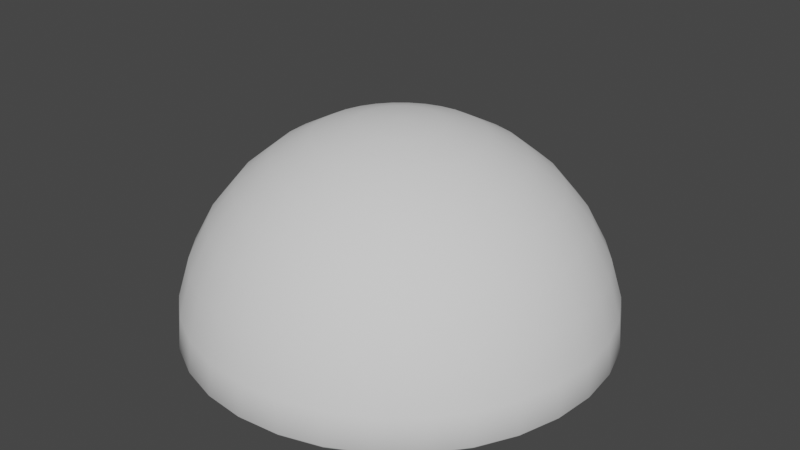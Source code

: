 # Source: InvertedCube.blend  (saved by Blender 3.3.6; exported with 4.5.12 LTS)
import bpy
from mathutils import Matrix  # noqa: F401  (used for matrix-valued properties, if any)

bpy.ops.wm.read_factory_settings(use_empty=True)
scene = bpy.context.scene
scene.name = 'Scene'

# ---- collections
col_collection = bpy.data.collections.new('Collection'); scene.collection.children.link(col_collection)

# ---- world
world_world = bpy.data.worlds.new('World'); scene.world = world_world
world_world.use_nodes = True; world_world.node_tree.nodes.clear()
_N = world_world.node_tree.nodes; _L = world_world.node_tree.links
n0 = _N.new('ShaderNodeOutputWorld'); n0.name = 'World Output'; n0.location = (300, 300)
n1 = _N.new('ShaderNodeBackground'); n1.name = 'Background'; n1.location = (10, 300)
n1.inputs[0].default_value = (0.05088, 0.05088, 0.05088, 1.0)
_L.new(n1.outputs[0], n0.inputs[0])
n0.is_active_output = True
world_world.color = (0.05088, 0.05088, 0.05088)
world_world.use_sun_shadow = False
world_world.sun_shadow_jitter_overblur = 0.0

# ---- meshes
me_circle = bpy.data.meshes.new('Circle')
me_circle.from_pydata([(-0.3722, 0.8985, 0.01846), (-0.6877, 0.6877, 0.01846), (-0.8086, 0.5403, 0.01846), (-0.9538, 0.1897, 0.01846), (-0.9725, 1.536e-09, 0.01846), (-0.9538, -0.1897, 0.01846), (-0.8086, -0.5403, 0.01846), (-0.6877, -0.6877, 0.01846), (-0.5403, -0.8086, 0.01846), (0.1897, -0.9538, 0.01846), (0.8985, -0.3722, 0.01846), (0.9538, -0.1897, 0.01846), (0.8985, 0.3722, 0.01846), (0.1897, 0.9538, 0.01846), (0.0, 0.5556, 0.8315), (0.0, 0.8315, 0.5556), (0.0, 0.9808, 0.1951), (9.342e-10, 0.9725, 0.01846), (0.03806, 0.1913, 0.9808), (0.07466, 0.3753, 0.9239), (0.1084, 0.5449, 0.8315), (0.1379, 0.6935, 0.7071), (0.1622, 0.8155, 0.5556), (0.1802, 0.9061, 0.3827), (0.1913, 0.9619, 0.1951), (0.07466, 0.1802, 0.9808), (0.1464, 0.3536, 0.9239), (0.2126, 0.5133, 0.8315), (0.2706, 0.6533, 0.7071), (0.3182, 0.7682, 0.5556), (0.3536, 0.8536, 0.3827), (0.3753, 0.9061, 0.1951), (0.3722, 0.8985, 0.01846), (0.1084, 0.1622, 0.9808), (0.2126, 0.3182, 0.9239), (0.3087, 0.4619, 0.8315), (0.3928, 0.5879, 0.7071), (0.4619, 0.6913, 0.5556), (0.5133, 0.7682, 0.3827), (0.5449, 0.8155, 0.1951), (0.5403, 0.8086, 0.01846), (0.1379, 0.1379, 0.9808), (0.2706, 0.2706, 0.9239), (0.3928, 0.3928, 0.8315), (0.5, 0.5, 0.7071), (0.5879, 0.5879, 0.5556), (0.6533, 0.6533, 0.3827), (0.6935, 0.6935, 0.1951), (0.6877, 0.6877, 0.01846), (0.1622, 0.1084, 0.9808), (0.3182, 0.2126, 0.9239), (0.4619, 0.3087, 0.8315), (0.5879, 0.3928, 0.7071), (0.6913, 0.4619, 0.5556), (0.7682, 0.5133, 0.3827), (0.8155, 0.5449, 0.1951), (0.8086, 0.5403, 0.01846), (0.0, 0.0, 1.0), (0.1802, 0.07466, 0.9808), (0.3536, 0.1464, 0.9239), (0.5133, 0.2126, 0.8315), (0.6533, 0.2706, 0.7071), (0.7682, 0.3182, 0.5556), (0.8536, 0.3536, 0.3827), (0.9061, 0.3753, 0.1951), (0.1913, 0.03806, 0.9808), (0.3753, 0.07466, 0.9239), (0.5449, 0.1084, 0.8315), (0.6935, 0.1379, 0.7071), (0.8155, 0.1622, 0.5556), (0.9061, 0.1802, 0.3827), (0.9619, 0.1913, 0.1951), (0.9538, 0.1897, 0.01846), (0.1951, -1.118e-08, 0.9808), (0.3827, -2.235e-08, 0.9239), (0.5556, -5.215e-08, 0.8315), (0.7071, 1.49e-08, 0.7071), (0.8315, -8.941e-08, 0.5556), (0.9239, 4.47e-08, 0.3827), (0.9808, -8.941e-08, 0.1951), (0.9725, -1.579e-07, 0.01846), (0.1913, -0.03806, 0.9808), (0.3753, -0.07466, 0.9239), (0.5449, -0.1084, 0.8315), (0.6935, -0.1379, 0.7071), (0.8155, -0.1622, 0.5556), (0.9061, -0.1802, 0.3827), (0.9619, -0.1913, 0.1951), (0.1802, -0.07466, 0.9808), (0.3536, -0.1464, 0.9239), (0.5133, -0.2126, 0.8315), (0.6533, -0.2706, 0.7071), (0.7682, -0.3182, 0.5556), (0.8536, -0.3536, 0.3827), (0.9061, -0.3753, 0.1951), (0.1622, -0.1084, 0.9808), (0.3182, -0.2126, 0.9239), (0.4619, -0.3087, 0.8315), (0.5879, -0.3928, 0.7071), (0.6913, -0.4619, 0.5556), (0.7682, -0.5133, 0.3827), (0.8155, -0.5449, 0.1951), (0.8086, -0.5403, 0.01846), (0.1379, -0.1379, 0.9808), (0.2706, -0.2706, 0.9239), (0.3928, -0.3928, 0.8315), (0.5, -0.5, 0.7071), (0.5879, -0.5879, 0.5556), (0.6533, -0.6533, 0.3827), (0.6935, -0.6935, 0.1951), (0.6877, -0.6877, 0.01846), (0.1084, -0.1622, 0.9808), (0.2126, -0.3182, 0.9239), (0.3087, -0.4619, 0.8315), (0.3928, -0.5879, 0.7071), (0.4619, -0.6913, 0.5556), (0.5133, -0.7682, 0.3827), (0.5449, -0.8155, 0.1951), (0.5403, -0.8086, 0.01846), (0.07466, -0.1802, 0.9808), (0.1464, -0.3536, 0.9239), (0.2126, -0.5133, 0.8315), (0.2706, -0.6533, 0.7071), (0.3182, -0.7682, 0.5556), (0.3536, -0.8536, 0.3827), (0.3753, -0.9061, 0.1951), (0.3722, -0.8985, 0.01846), (0.03806, -0.1913, 0.9808), (0.07466, -0.3753, 0.9239), (0.1084, -0.5449, 0.8315), (0.1379, -0.6935, 0.7071), (0.1622, -0.8155, 0.5556), (0.1802, -0.9061, 0.3827), (0.1913, -0.9619, 0.1951), (-7.451e-09, -0.1951, 0.9808), (-5.215e-08, -0.3827, 0.9239), (-9.686e-08, -0.5556, 0.8315), (-1.49e-08, -0.7071, 0.7071), (-1.043e-07, -0.8315, 0.5556), (2.98e-08, -0.9239, 0.3827), (-1.341e-07, -0.9808, 0.1951), (-3.179e-07, -0.9725, 0.01846), (-0.03806, -0.1913, 0.9808), (-0.07466, -0.3753, 0.9239), (-0.1084, -0.5449, 0.8315), (-0.1379, -0.6935, 0.7071), (-0.1622, -0.8155, 0.5556), (-0.1802, -0.9061, 0.3827), (-0.1913, -0.9619, 0.1951), (-0.1897, -0.9538, 0.01846), (-0.07466, -0.1802, 0.9808), (-0.1464, -0.3536, 0.9239), (-0.2126, -0.5133, 0.8315), (-0.2706, -0.6533, 0.7071), (-0.3182, -0.7682, 0.5556), (-0.3536, -0.8536, 0.3827), (-0.3753, -0.9061, 0.1951), (-0.3722, -0.8985, 0.01846), (-0.1084, -0.1622, 0.9808), (-0.2126, -0.3182, 0.9239), (-0.3087, -0.4619, 0.8315), (-0.3928, -0.5879, 0.7071), (-0.4619, -0.6913, 0.5556), (-0.5133, -0.7682, 0.3827), (-0.5449, -0.8155, 0.1951), (-0.1379, -0.1379, 0.9808), (-0.2706, -0.2706, 0.9239), (-0.3928, -0.3928, 0.8315), (-0.5, -0.5, 0.7071), (-0.5879, -0.5879, 0.5556), (-0.6533, -0.6533, 0.3827), (-0.6935, -0.6935, 0.1951), (-0.1622, -0.1084, 0.9808), (-0.3182, -0.2126, 0.9239), (-0.4619, -0.3087, 0.8315), (-0.5879, -0.3928, 0.7071), (-0.6913, -0.4619, 0.5556), (-0.7682, -0.5133, 0.3827), (-0.8155, -0.5449, 0.1951), (-0.1802, -0.07466, 0.9808), (-0.3536, -0.1464, 0.9239), (-0.5133, -0.2126, 0.8315), (-0.6533, -0.2706, 0.7071), (-0.7682, -0.3182, 0.5556), (-0.8536, -0.3536, 0.3827), (-0.9061, -0.3753, 0.1951), (-0.8985, -0.3722, 0.01846), (-0.1913, -0.03806, 0.9808), (-0.3753, -0.07466, 0.9239), (-0.5449, -0.1084, 0.8315), (-0.6935, -0.1379, 0.7071), (-0.8155, -0.1622, 0.5556), (-0.9061, -0.1802, 0.3827), (-0.9619, -0.1913, 0.1951), (-0.1951, 1.863e-08, 0.9808), (-0.3827, 5.215e-08, 0.9239), (-0.5556, 1.49e-07, 0.8315), (-0.7071, 2.98e-08, 0.7071), (-0.8315, 1.639e-07, 0.5556), (-0.9239, 1.49e-08, 0.3827), (-0.9808, 2.682e-07, 0.1951), (-0.1913, 0.03806, 0.9808), (-0.3753, 0.07466, 0.9239), (-0.5449, 0.1084, 0.8315), (-0.6935, 0.1379, 0.7071), (-0.8155, 0.1622, 0.5556), (-0.9061, 0.1802, 0.3827), (-0.9619, 0.1913, 0.1951), (-0.1802, 0.07466, 0.9808), (-0.3536, 0.1464, 0.9239), (-0.5133, 0.2126, 0.8315), (-0.6533, 0.2706, 0.7071), (-0.7682, 0.3182, 0.5556), (-0.8536, 0.3536, 0.3827), (-0.9061, 0.3753, 0.1951), (-0.8985, 0.3722, 0.01846), (-0.1622, 0.1084, 0.9808), (-0.3182, 0.2126, 0.9239), (-0.4619, 0.3087, 0.8315), (-0.5879, 0.3928, 0.7071), (-0.6913, 0.4619, 0.5556), (-0.7682, 0.5133, 0.3827), (-0.8155, 0.5449, 0.1951), (-0.1379, 0.1379, 0.9808), (-0.2706, 0.2706, 0.9239), (-0.3928, 0.3928, 0.8315), (-0.5, 0.5, 0.7071), (-0.5879, 0.5879, 0.5556), (-0.6533, 0.6533, 0.3827), (-0.6935, 0.6935, 0.1951), (-0.1084, 0.1622, 0.9808), (-0.2126, 0.3182, 0.9239), (-0.3087, 0.4619, 0.8315), (-0.3928, 0.5879, 0.7071), (-0.4619, 0.6913, 0.5556), (-0.5133, 0.7682, 0.3827), (-0.5449, 0.8155, 0.1951), (-0.5403, 0.8086, 0.01846), (-0.07466, 0.1802, 0.9808), (-0.1464, 0.3536, 0.9239), (-0.2126, 0.5133, 0.8315), (-0.2706, 0.6533, 0.7071), (-0.3182, 0.7682, 0.5556), (-0.3536, 0.8536, 0.3827), (-0.3753, 0.9061, 0.1951), (-0.03806, 0.1913, 0.9808), (-0.07466, 0.3753, 0.9239), (-0.1084, 0.5449, 0.8315), (-0.1379, 0.6935, 0.7071), (-0.1622, 0.8155, 0.5556), (-0.1802, 0.9061, 0.3827), (-0.1913, 0.9619, 0.1951), (-0.1897, 0.9538, 0.01846), (1.49e-08, 0.1951, 0.9808), (6.706e-08, 0.3827, 0.9239), (8.941e-08, 0.7071, 0.7071), (5.96e-08, 0.9239, 0.3827), (-0.3646, 0.8581, 0.0), (-0.5177, 0.7015, 0.0), (-0.6485, 0.5169, 0.0), (-0.7519, 0.3115, 0.0), (-0.8241, 0.09303, 0.0), (-0.8621, -0.13, 0.0), (-0.8646, -0.349, 0.0), (-0.1508, 0.8482, 0.0), (-0.293, 0.6626, 0.0), (-0.4212, 0.4504, 0.0), (-0.5303, 0.2197, 0.0), (-0.6163, -0.02063, 0.0), (-0.6757, -0.2613, 0.0), (-0.7064, -0.4931, 0.0), (0.07481, 0.8031, 0.0), (-0.04656, 0.5938, 0.0), (-0.1644, 0.361, 0.0), (-0.2741, 0.1135, 0.0), (-0.3715, -0.139, 0.0), (-0.4528, -0.387, 0.0), (-0.515, -0.6208, 0.0), (0.3007, 0.7259, 0.0), (0.2071, 0.5, 0.0), (0.1056, 0.2549, 0.0), (-2.98e-08, -1.319e-06, 0.0), (-0.1056, -0.2549, 0.0), (-0.2071, -0.5, 0.0), (-0.3007, -0.7259, 0.0), (0.515, 0.6208, 0.0), (0.4528, 0.387, 0.0), (0.3715, 0.139, 0.0), (0.2741, -0.1135, 0.0), (0.1644, -0.361, 0.0), (0.04656, -0.5938, 0.0), (-0.07481, -0.8031, 0.0), (0.7064, 0.4931, 0.0), (0.6757, 0.2613, 0.0), (0.6163, 0.02063, 0.0), (0.5303, -0.2197, 0.0), (0.4212, -0.4504, 0.0), (0.293, -0.6626, 0.0), (0.1508, -0.8482, 0.0), (0.8646, 0.349, 0.0), (0.8621, 0.13, 0.0), (0.8241, -0.09303, 0.0), (0.7519, -0.3115, 0.0), (0.6485, -0.5169, 0.0), (0.5177, -0.7015, 0.0), (0.3646, -0.8581, 0.0), (0.0, 0.9958, 0.04294), (0.3811, 0.92, 0.04294), (0.5532, 0.828, 0.04294), (0.7041, 0.7041, 0.04294), (0.828, 0.5532, 0.04294), (0.9766, 0.1943, 0.04294), (0.9958, -1.475e-07, 0.04294), (0.828, -0.5532, 0.04294), (0.7041, -0.7041, 0.04294), (0.5532, -0.828, 0.04294), (0.3811, -0.92, 0.04294), (-2.852e-07, -0.9958, 0.04294), (-0.1943, -0.9766, 0.04294), (-0.3811, -0.92, 0.04294), (-0.92, -0.3811, 0.04294), (-0.92, 0.3811, 0.04294), (-0.5532, 0.828, 0.04294), (-0.1943, 0.9766, 0.04294), (0.1943, 0.9766, 0.04294), (0.92, 0.3811, 0.04294), (0.9766, -0.1943, 0.04294), (0.92, -0.3811, 0.04294), (0.1943, -0.9766, 0.04294), (-0.5532, -0.828, 0.04294), (-0.7041, -0.7041, 0.04294), (-0.828, -0.5532, 0.04294), (-0.9766, -0.1943, 0.04294), (-0.9958, 5.903e-08, 0.04294), (-0.9766, 0.1943, 0.04294), (-0.828, 0.5532, 0.04294), (-0.7041, 0.7041, 0.04294), (-0.3811, 0.92, 0.04294)], [], [(15, 22, 21, 255), (256, 23, 22, 15), (16, 24, 23, 256), (306, 324, 24, 16), (253, 18, 57), (254, 19, 18, 253), (14, 20, 19, 254), (255, 21, 20, 14), (21, 28, 27, 20), (22, 29, 28, 21), (23, 30, 29, 22), (24, 31, 30, 23), (324, 307, 31, 24), (18, 25, 57), (19, 26, 25, 18), (20, 27, 26, 19), (307, 308, 39, 31), (25, 33, 57), (26, 34, 33, 25), (27, 35, 34, 26), (28, 36, 35, 27), (29, 37, 36, 28), (30, 38, 37, 29), (31, 39, 38, 30), (37, 45, 44, 36), (38, 46, 45, 37), (39, 47, 46, 38), (308, 309, 47, 39), (33, 41, 57), (34, 42, 41, 33), (35, 43, 42, 34), (36, 44, 43, 35), (41, 49, 57), (42, 50, 49, 41), (43, 51, 50, 42), (44, 52, 51, 43), (45, 53, 52, 44), (46, 54, 53, 45), (47, 55, 54, 46), (309, 310, 55, 47), (53, 62, 61, 52), (54, 63, 62, 53), (55, 64, 63, 54), (310, 325, 64, 55), (49, 58, 57), (50, 59, 58, 49), (51, 60, 59, 50), (52, 61, 60, 51), (59, 66, 65, 58), (60, 67, 66, 59), (61, 68, 67, 60), (62, 69, 68, 61), (63, 70, 69, 62), (64, 71, 70, 63), (325, 311, 71, 64), (58, 65, 57), (70, 78, 77, 69), (71, 79, 78, 70), (311, 312, 79, 71), (65, 73, 57), (66, 74, 73, 65), (67, 75, 74, 66), (68, 76, 75, 67), (69, 77, 76, 68), (75, 83, 82, 74), (76, 84, 83, 75), (77, 85, 84, 76), (78, 86, 85, 77), (79, 87, 86, 78), (312, 326, 87, 79), (73, 81, 57), (74, 82, 81, 73), (87, 94, 93, 86), (326, 327, 94, 87), (81, 88, 57), (82, 89, 88, 81), (83, 90, 89, 82), (84, 91, 90, 83), (85, 92, 91, 84), (86, 93, 92, 85), (90, 97, 96, 89), (91, 98, 97, 90), (92, 99, 98, 91), (93, 100, 99, 92), (94, 101, 100, 93), (327, 313, 101, 94), (88, 95, 57), (89, 96, 95, 88), (101, 109, 108, 100), (313, 314, 109, 101), (95, 103, 57), (96, 104, 103, 95), (97, 105, 104, 96), (98, 106, 105, 97), (99, 107, 106, 98), (100, 108, 107, 99), (106, 114, 113, 105), (107, 115, 114, 106), (108, 116, 115, 107), (109, 117, 116, 108), (314, 315, 117, 109), (103, 111, 57), (104, 112, 111, 103), (105, 113, 112, 104), (315, 316, 125, 117), (111, 119, 57), (112, 120, 119, 111), (113, 121, 120, 112), (114, 122, 121, 113), (115, 123, 122, 114), (116, 124, 123, 115), (117, 125, 124, 116), (122, 130, 129, 121), (123, 131, 130, 122), (124, 132, 131, 123), (125, 133, 132, 124), (316, 328, 133, 125), (119, 127, 57), (120, 128, 127, 119), (121, 129, 128, 120), (328, 317, 140, 133), (127, 134, 57), (128, 135, 134, 127), (129, 136, 135, 128), (130, 137, 136, 129), (131, 138, 137, 130), (132, 139, 138, 131), (133, 140, 139, 132), (138, 146, 145, 137), (139, 147, 146, 138), (140, 148, 147, 139), (317, 318, 148, 140), (134, 142, 57), (135, 143, 142, 134), (136, 144, 143, 135), (137, 145, 144, 136), (143, 151, 150, 142), (144, 152, 151, 143), (145, 153, 152, 144), (146, 154, 153, 145), (147, 155, 154, 146), (148, 156, 155, 147), (318, 319, 156, 148), (142, 150, 57), (155, 163, 162, 154), (156, 164, 163, 155), (319, 329, 164, 156), (150, 158, 57), (151, 159, 158, 150), (152, 160, 159, 151), (153, 161, 160, 152), (154, 162, 161, 153), (159, 166, 165, 158), (160, 167, 166, 159), (161, 168, 167, 160), (162, 169, 168, 161), (163, 170, 169, 162), (164, 171, 170, 163), (329, 330, 171, 164), (158, 165, 57), (170, 177, 176, 169), (171, 178, 177, 170), (330, 331, 178, 171), (165, 172, 57), (166, 173, 172, 165), (167, 174, 173, 166), (168, 175, 174, 167), (169, 176, 175, 168), (174, 181, 180, 173), (175, 182, 181, 174), (176, 183, 182, 175), (177, 184, 183, 176), (178, 185, 184, 177), (331, 320, 185, 178), (172, 179, 57), (173, 180, 179, 172), (185, 193, 192, 184), (320, 332, 193, 185), (179, 187, 57), (180, 188, 187, 179), (181, 189, 188, 180), (182, 190, 189, 181), (183, 191, 190, 182), (184, 192, 191, 183), (189, 196, 195, 188), (190, 197, 196, 189), (191, 198, 197, 190), (192, 199, 198, 191), (193, 200, 199, 192), (332, 333, 200, 193), (187, 194, 57), (188, 195, 194, 187), (200, 207, 206, 199), (333, 334, 207, 200), (194, 201, 57), (195, 202, 201, 194), (196, 203, 202, 195), (197, 204, 203, 196), (198, 205, 204, 197), (199, 206, 205, 198), (204, 211, 210, 203), (205, 212, 211, 204), (206, 213, 212, 205), (207, 214, 213, 206), (334, 321, 214, 207), (201, 208, 57), (202, 209, 208, 201), (203, 210, 209, 202), (321, 335, 222, 214), (208, 216, 57), (209, 217, 216, 208), (210, 218, 217, 209), (211, 219, 218, 210), (212, 220, 219, 211), (213, 221, 220, 212), (214, 222, 221, 213), (220, 227, 226, 219), (221, 228, 227, 220), (222, 229, 228, 221), (335, 336, 229, 222), (216, 223, 57), (217, 224, 223, 216), (218, 225, 224, 217), (219, 226, 225, 218), (223, 230, 57), (224, 231, 230, 223), (225, 232, 231, 224), (226, 233, 232, 225), (227, 234, 233, 226), (228, 235, 234, 227), (229, 236, 235, 228), (336, 322, 236, 229), (234, 242, 241, 233), (235, 243, 242, 234), (236, 244, 243, 235), (322, 337, 244, 236), (230, 238, 57), (231, 239, 238, 230), (232, 240, 239, 231), (233, 241, 240, 232), (239, 246, 245, 238), (240, 247, 246, 239), (241, 248, 247, 240), (242, 249, 248, 241), (243, 250, 249, 242), (244, 251, 250, 243), (337, 323, 251, 244), (238, 245, 57), (250, 256, 15, 249), (251, 16, 256, 250), (323, 306, 16, 251), (245, 253, 57), (246, 254, 253, 245), (247, 14, 254, 246), (248, 255, 14, 247), (249, 15, 255, 248), (237, 257, 252, 0), (257, 264, 17, 252), (264, 271, 13, 17), (271, 278, 32, 13), (278, 285, 40, 32), (285, 292, 48, 40), (292, 299, 56, 48), (299, 72, 12, 56), (1, 258, 257, 237), (258, 265, 264, 257), (265, 272, 271, 264), (272, 279, 278, 271), (279, 286, 285, 278), (286, 293, 292, 285), (293, 300, 299, 292), (300, 80, 72, 299), (2, 259, 258, 1), (259, 266, 265, 258), (266, 273, 272, 265), (273, 280, 279, 272), (280, 287, 286, 279), (287, 294, 293, 286), (294, 301, 300, 293), (301, 11, 80, 300), (215, 260, 259, 2), (260, 267, 266, 259), (267, 274, 273, 266), (274, 281, 280, 273), (281, 288, 287, 280), (288, 295, 294, 287), (295, 302, 301, 294), (302, 10, 11, 301), (3, 261, 260, 215), (261, 268, 267, 260), (268, 275, 274, 267), (275, 282, 281, 274), (282, 289, 288, 281), (289, 296, 295, 288), (296, 303, 302, 295), (303, 102, 10, 302), (4, 262, 261, 3), (262, 269, 268, 261), (269, 276, 275, 268), (276, 283, 282, 275), (283, 290, 289, 282), (290, 297, 296, 289), (297, 304, 303, 296), (304, 110, 102, 303), (5, 263, 262, 4), (263, 270, 269, 262), (270, 277, 276, 269), (277, 284, 283, 276), (284, 291, 290, 283), (291, 298, 297, 290), (298, 305, 304, 297), (305, 118, 110, 304), (186, 6, 263, 5), (6, 7, 270, 263), (7, 8, 277, 270), (8, 157, 284, 277), (157, 149, 291, 284), (149, 141, 298, 291), (141, 9, 305, 298), (9, 126, 118, 305), (252, 17, 306, 323), (0, 252, 323, 337), (237, 0, 337, 322), (1, 237, 322, 336), (2, 1, 336, 335), (215, 2, 335, 321), (3, 215, 321, 334), (4, 3, 334, 333), (5, 4, 333, 332), (186, 5, 332, 320), (6, 186, 320, 331), (7, 6, 331, 330), (8, 7, 330, 329), (157, 8, 329, 319), (149, 157, 319, 318), (141, 149, 318, 317), (9, 141, 317, 328), (126, 9, 328, 316), (118, 126, 316, 315), (110, 118, 315, 314), (102, 110, 314, 313), (10, 102, 313, 327), (11, 10, 327, 326), (80, 11, 326, 312), (72, 80, 312, 311), (12, 72, 311, 325), (56, 12, 325, 310), (48, 56, 310, 309), (40, 48, 309, 308), (32, 40, 308, 307), (13, 32, 307, 324), (17, 13, 324, 306)])
me_circle.polygons.foreach_set('use_smooth', [True] * 352)
_uv = me_circle.uv_layers.new(name='UVMap')
_uv.uv.foreach_set('vector', [0.75, 0.6875, 0.7188, 0.6875, 0.7188, 0.75, 0.75, 0.75, 0.75, 0.625, 0.7188, 0.625, 0.7188, 0.6875, 0.75, 0.6875, 0.75, 0.5625, 0.7188, 0.5625, 0.7188, 0.625, 0.75, 0.625, 0.75, 0.5138, 0.7188, 0.5138, 0.7188, 0.5625, 0.75, 0.5625, 0.75, 0.9375, 0.7188, 0.9375, 0.7344, 1.0, 0.75, 0.875, 0.7188, 0.875, 0.7188, 0.9375, 0.75, 0.9375, 0.75, 0.8125, 0.7188, 0.8125, 0.7188, 0.875, 0.75, 0.875, 0.75, 0.75, 0.7188, 0.75, 0.7188, 0.8125, 0.75, 0.8125, 0.7188, 0.75, 0.6875, 0.75, 0.6875, 0.8125, 0.7188, 0.8125, 0.7188, 0.6875, 0.6875, 0.6875, 0.6875, 0.75, 0.7188, 0.75, 0.7188, 0.625, 0.6875, 0.625, 0.6875, 0.6875, 0.7188, 0.6875, 0.7188, 0.5625, 0.6875, 0.5625, 0.6875, 0.625, 0.7188, 0.625, 0.7188, 0.5138, 0.6875, 0.5138, 0.6875, 0.5625, 0.7188, 0.5625, 0.7188, 0.9375, 0.6875, 0.9375, 0.7031, 1.0, 0.7188, 0.875, 0.6875, 0.875, 0.6875, 0.9375, 0.7188, 0.9375, 0.7188, 0.8125, 0.6875, 0.8125, 0.6875, 0.875, 0.7188, 0.875, 0.6875, 0.5138, 0.6562, 0.5138, 0.6562, 0.5625, 0.6875, 0.5625, 0.6875, 0.9375, 0.6562, 0.9375, 0.6719, 1.0, 0.6875, 0.875, 0.6562, 0.875, 0.6562, 0.9375, 0.6875, 0.9375, 0.6875, 0.8125, 0.6562, 0.8125, 0.6562, 0.875, 0.6875, 0.875, 0.6875, 0.75, 0.6562, 0.75, 0.6562, 0.8125, 0.6875, 0.8125, 0.6875, 0.6875, 0.6562, 0.6875, 0.6562, 0.75, 0.6875, 0.75, 0.6875, 0.625, 0.6562, 0.625, 0.6562, 0.6875, 0.6875, 0.6875, 0.6875, 0.5625, 0.6562, 0.5625, 0.6562, 0.625, 0.6875, 0.625, 0.6562, 0.6875, 0.625, 0.6875, 0.625, 0.75, 0.6562, 0.75, 0.6562, 0.625, 0.625, 0.625, 0.625, 0.6875, 0.6562, 0.6875, 0.6562, 0.5625, 0.625, 0.5625, 0.625, 0.625, 0.6562, 0.625, 0.6562, 0.5138, 0.625, 0.5138, 0.625, 0.5625, 0.6562, 0.5625, 0.6562, 0.9375, 0.625, 0.9375, 0.6406, 1.0, 0.6562, 0.875, 0.625, 0.875, 0.625, 0.9375, 0.6562, 0.9375, 0.6562, 0.8125, 0.625, 0.8125, 0.625, 0.875, 0.6562, 0.875, 0.6562, 0.75, 0.625, 0.75, 0.625, 0.8125, 0.6562, 0.8125, 0.625, 0.9375, 0.5938, 0.9375, 0.6094, 1.0, 0.625, 0.875, 0.5938, 0.875, 0.5938, 0.9375, 0.625, 0.9375, 0.625, 0.8125, 0.5938, 0.8125, 0.5938, 0.875, 0.625, 0.875, 0.625, 0.75, 0.5938, 0.75, 0.5938, 0.8125, 0.625, 0.8125, 0.625, 0.6875, 0.5938, 0.6875, 0.5938, 0.75, 0.625, 0.75, 0.625, 0.625, 0.5938, 0.625, 0.5938, 0.6875, 0.625, 0.6875, 0.625, 0.5625, 0.5938, 0.5625, 0.5938, 0.625, 0.625, 0.625, 0.625, 0.5138, 0.5938, 0.5138, 0.5938, 0.5625, 0.625, 0.5625, 0.5938, 0.6875, 0.5625, 0.6875, 0.5625, 0.75, 0.5938, 0.75, 0.5938, 0.625, 0.5625, 0.625, 0.5625, 0.6875, 0.5938, 0.6875, 0.5938, 0.5625, 0.5625, 0.5625, 0.5625, 0.625, 0.5938, 0.625, 0.5938, 0.5138, 0.5625, 0.5138, 0.5625, 0.5625, 0.5938, 0.5625, 0.5938, 0.9375, 0.5625, 0.9375, 0.5781, 1.0, 0.5938, 0.875, 0.5625, 0.875, 0.5625, 0.9375, 0.5938, 0.9375, 0.5938, 0.8125, 0.5625, 0.8125, 0.5625, 0.875, 0.5938, 0.875, 0.5938, 0.75, 0.5625, 0.75, 0.5625, 0.8125, 0.5938, 0.8125, 0.5625, 0.875, 0.5312, 0.875, 0.5312, 0.9375, 0.5625, 0.9375, 0.5625, 0.8125, 0.5312, 0.8125, 0.5312, 0.875, 0.5625, 0.875, 0.5625, 0.75, 0.5312, 0.75, 0.5312, 0.8125, 0.5625, 0.8125, 0.5625, 0.6875, 0.5312, 0.6875, 0.5312, 0.75, 0.5625, 0.75, 0.5625, 0.625, 0.5312, 0.625, 0.5312, 0.6875, 0.5625, 0.6875, 0.5625, 0.5625, 0.5312, 0.5625, 0.5312, 0.625, 0.5625, 0.625, 0.5625, 0.5138, 0.5312, 0.5138, 0.5312, 0.5625, 0.5625, 0.5625, 0.5625, 0.9375, 0.5312, 0.9375, 0.5469, 1.0, 0.5312, 0.625, 0.5, 0.625, 0.5, 0.6875, 0.5312, 0.6875, 0.5312, 0.5625, 0.5, 0.5625, 0.5, 0.625, 0.5312, 0.625, 0.5312, 0.5138, 0.5, 0.5138, 0.5, 0.5625, 0.5312, 0.5625, 0.5312, 0.9375, 0.5, 0.9375, 0.5156, 1.0, 0.5312, 0.875, 0.5, 0.875, 0.5, 0.9375, 0.5312, 0.9375, 0.5312, 0.8125, 0.5, 0.8125, 0.5, 0.875, 0.5312, 0.875, 0.5312, 0.75, 0.5, 0.75, 0.5, 0.8125, 0.5312, 0.8125, 0.5312, 0.6875, 0.5, 0.6875, 0.5, 0.75, 0.5312, 0.75, 0.5, 0.8125, 0.4688, 0.8125, 0.4688, 0.875, 0.5, 0.875, 0.5, 0.75, 0.4688, 0.75, 0.4688, 0.8125, 0.5, 0.8125, 0.5, 0.6875, 0.4687, 0.6875, 0.4688, 0.75, 0.5, 0.75, 0.5, 0.625, 0.4688, 0.625, 0.4687, 0.6875, 0.5, 0.6875, 0.5, 0.5625, 0.4688, 0.5625, 0.4688, 0.625, 0.5, 0.625, 0.5, 0.5138, 0.4688, 0.5138, 0.4688, 0.5625, 0.5, 0.5625, 0.5, 0.9375, 0.4688, 0.9375, 0.4844, 1.0, 0.5, 0.875, 0.4688, 0.875, 0.4688, 0.9375, 0.5, 0.9375, 0.4688, 0.5625, 0.4375, 0.5625, 0.4375, 0.625, 0.4688, 0.625, 0.4688, 0.5138, 0.4375, 0.5138, 0.4375, 0.5625, 0.4688, 0.5625, 0.4688, 0.9375, 0.4375, 0.9375, 0.4531, 1.0, 0.4688, 0.875, 0.4375, 0.875, 0.4375, 0.9375, 0.4688, 0.9375, 0.4688, 0.8125, 0.4375, 0.8125, 0.4375, 0.875, 0.4688, 0.875, 0.4688, 0.75, 0.4375, 0.75, 0.4375, 0.8125, 0.4688, 0.8125, 0.4687, 0.6875, 0.4375, 0.6875, 0.4375, 0.75, 0.4688, 0.75, 0.4688, 0.625, 0.4375, 0.625, 0.4375, 0.6875, 0.4687, 0.6875, 0.4375, 0.8125, 0.4062, 0.8125, 0.4062, 0.875, 0.4375, 0.875, 0.4375, 0.75, 0.4062, 0.75, 0.4062, 0.8125, 0.4375, 0.8125, 0.4375, 0.6875, 0.4062, 0.6875, 0.4062, 0.75, 0.4375, 0.75, 0.4375, 0.625, 0.4062, 0.625, 0.4062, 0.6875, 0.4375, 0.6875, 0.4375, 0.5625, 0.4062, 0.5625, 0.4062, 0.625, 0.4375, 0.625, 0.4375, 0.5138, 0.4063, 0.5138, 0.4062, 0.5625, 0.4375, 0.5625, 0.4375, 0.9375, 0.4062, 0.9375, 0.4219, 1.0, 0.4375, 0.875, 0.4062, 0.875, 0.4062, 0.9375, 0.4375, 0.9375, 0.4062, 0.5625, 0.375, 0.5625, 0.375, 0.625, 0.4062, 0.625, 0.4063, 0.5138, 0.375, 0.5138, 0.375, 0.5625, 0.4062, 0.5625, 0.4062, 0.9375, 0.375, 0.9375, 0.3906, 1.0, 0.4062, 0.875, 0.375, 0.875, 0.375, 0.9375, 0.4062, 0.9375, 0.4062, 0.8125, 0.375, 0.8125, 0.375, 0.875, 0.4062, 0.875, 0.4062, 0.75, 0.375, 0.75, 0.375, 0.8125, 0.4062, 0.8125, 0.4062, 0.6875, 0.375, 0.6875, 0.375, 0.75, 0.4062, 0.75, 0.4062, 0.625, 0.375, 0.625, 0.375, 0.6875, 0.4062, 0.6875, 0.375, 0.75, 0.3438, 0.75, 0.3438, 0.8125, 0.375, 0.8125, 0.375, 0.6875, 0.3438, 0.6875, 0.3438, 0.75, 0.375, 0.75, 0.375, 0.625, 0.3438, 0.625, 0.3438, 0.6875, 0.375, 0.6875, 0.375, 0.5625, 0.3438, 0.5625, 0.3438, 0.625, 0.375, 0.625, 0.375, 0.5138, 0.3437, 0.5138, 0.3438, 0.5625, 0.375, 0.5625, 0.375, 0.9375, 0.3438, 0.9375, 0.3594, 1.0, 0.375, 0.875, 0.3438, 0.875, 0.3438, 0.9375, 0.375, 0.9375, 0.375, 0.8125, 0.3438, 0.8125, 0.3438, 0.875, 0.375, 0.875, 0.3437, 0.5138, 0.3125, 0.5138, 0.3125, 0.5625, 0.3438, 0.5625, 0.3438, 0.9375, 0.3125, 0.9375, 0.3281, 1.0, 0.3438, 0.875, 0.3125, 0.875, 0.3125, 0.9375, 0.3438, 0.9375, 0.3438, 0.8125, 0.3125, 0.8125, 0.3125, 0.875, 0.3438, 0.875, 0.3438, 0.75, 0.3125, 0.75, 0.3125, 0.8125, 0.3438, 0.8125, 0.3438, 0.6875, 0.3125, 0.6875, 0.3125, 0.75, 0.3438, 0.75, 0.3438, 0.625, 0.3125, 0.625, 0.3125, 0.6875, 0.3438, 0.6875, 0.3438, 0.5625, 0.3125, 0.5625, 0.3125, 0.625, 0.3438, 0.625, 0.3125, 0.75, 0.2812, 0.75, 0.2812, 0.8125, 0.3125, 0.8125, 0.3125, 0.6875, 0.2812, 0.6875, 0.2812, 0.75, 0.3125, 0.75, 0.3125, 0.625, 0.2812, 0.625, 0.2812, 0.6875, 0.3125, 0.6875, 0.3125, 0.5625, 0.2812, 0.5625, 0.2812, 0.625, 0.3125, 0.625, 0.3125, 0.5138, 0.2812, 0.5138, 0.2812, 0.5625, 0.3125, 0.5625, 0.3125, 0.9375, 0.2812, 0.9375, 0.2969, 1.0, 0.3125, 0.875, 0.2812, 0.875, 0.2812, 0.9375, 0.3125, 0.9375, 0.3125, 0.8125, 0.2812, 0.8125, 0.2812, 0.875, 0.3125, 0.875, 0.2812, 0.5138, 0.25, 0.5138, 0.25, 0.5625, 0.2812, 0.5625, 0.2812, 0.9375, 0.25, 0.9375, 0.2656, 1.0, 0.2812, 0.875, 0.25, 0.875, 0.25, 0.9375, 0.2812, 0.9375, 0.2812, 0.8125, 0.25, 0.8125, 0.25, 0.875, 0.2812, 0.875, 0.2812, 0.75, 0.25, 0.75, 0.25, 0.8125, 0.2812, 0.8125, 0.2812, 0.6875, 0.25, 0.6875, 0.25, 0.75, 0.2812, 0.75, 0.2812, 0.625, 0.25, 0.625, 0.25, 0.6875, 0.2812, 0.6875, 0.2812, 0.5625, 0.25, 0.5625, 0.25, 0.625, 0.2812, 0.625, 0.25, 0.6875, 0.2188, 0.6875, 0.2188, 0.75, 0.25, 0.75, 0.25, 0.625, 0.2188, 0.625, 0.2188, 0.6875, 0.25, 0.6875, 0.25, 0.5625, 0.2188, 0.5625, 0.2188, 0.625, 0.25, 0.625, 0.25, 0.5138, 0.2187, 0.5138, 0.2188, 0.5625, 0.25, 0.5625, 0.25, 0.9375, 0.2188, 0.9375, 0.2344, 1.0, 0.25, 0.875, 0.2188, 0.875, 0.2188, 0.9375, 0.25, 0.9375, 0.25, 0.8125, 0.2188, 0.8125, 0.2188, 0.875, 0.25, 0.875, 0.25, 0.75, 0.2188, 0.75, 0.2188, 0.8125, 0.25, 0.8125, 0.2188, 0.875, 0.1875, 0.875, 0.1875, 0.9375, 0.2188, 0.9375, 0.2188, 0.8125, 0.1875, 0.8125, 0.1875, 0.875, 0.2188, 0.875, 0.2188, 0.75, 0.1875, 0.75, 0.1875, 0.8125, 0.2188, 0.8125, 0.2188, 0.6875, 0.1875, 0.6875, 0.1875, 0.75, 0.2188, 0.75, 0.2188, 0.625, 0.1875, 0.625, 0.1875, 0.6875, 0.2188, 0.6875, 0.2188, 0.5625, 0.1875, 0.5625, 0.1875, 0.625, 0.2188, 0.625, 0.2187, 0.5138, 0.1875, 0.5138, 0.1875, 0.5625, 0.2188, 0.5625, 0.2188, 0.9375, 0.1875, 0.9375, 0.2031, 1.0, 0.1875, 0.625, 0.1563, 0.625, 0.1562, 0.6875, 0.1875, 0.6875, 0.1875, 0.5625, 0.1562, 0.5625, 0.1563, 0.625, 0.1875, 0.625, 0.1875, 0.5138, 0.1562, 0.5138, 0.1562, 0.5625, 0.1875, 0.5625, 0.1875, 0.9375, 0.1563, 0.9375, 0.1719, 1.0, 0.1875, 0.875, 0.1562, 0.875, 0.1563, 0.9375, 0.1875, 0.9375, 0.1875, 0.8125, 0.1562, 0.8125, 0.1562, 0.875, 0.1875, 0.875, 0.1875, 0.75, 0.1562, 0.75, 0.1562, 0.8125, 0.1875, 0.8125, 0.1875, 0.6875, 0.1562, 0.6875, 0.1562, 0.75, 0.1875, 0.75, 0.1562, 0.875, 0.125, 0.875, 0.125, 0.9375, 0.1563, 0.9375, 0.1562, 0.8125, 0.125, 0.8125, 0.125, 0.875, 0.1562, 0.875, 0.1562, 0.75, 0.125, 0.75, 0.125, 0.8125, 0.1562, 0.8125, 0.1562, 0.6875, 0.125, 0.6875, 0.125, 0.75, 0.1562, 0.75, 0.1563, 0.625, 0.125, 0.625, 0.125, 0.6875, 0.1562, 0.6875, 0.1562, 0.5625, 0.125, 0.5625, 0.125, 0.625, 0.1563, 0.625, 0.1562, 0.5138, 0.125, 0.5138, 0.125, 0.5625, 0.1562, 0.5625, 0.1563, 0.9375, 0.125, 0.9375, 0.1406, 1.0, 0.125, 0.625, 0.09375, 0.625, 0.09375, 0.6875, 0.125, 0.6875, 0.125, 0.5625, 0.09375, 0.5625, 0.09375, 0.625, 0.125, 0.625, 0.125, 0.5138, 0.09375, 0.5138, 0.09375, 0.5625, 0.125, 0.5625, 0.125, 0.9375, 0.09375, 0.9375, 0.1094, 1.0, 0.125, 0.875, 0.09375, 0.875, 0.09375, 0.9375, 0.125, 0.9375, 0.125, 0.8125, 0.09375, 0.8125, 0.09375, 0.875, 0.125, 0.875, 0.125, 0.75, 0.09375, 0.75, 0.09375, 0.8125, 0.125, 0.8125, 0.125, 0.6875, 0.09375, 0.6875, 0.09375, 0.75, 0.125, 0.75, 0.09375, 0.8125, 0.0625, 0.8125, 0.0625, 0.875, 0.09375, 0.875, 0.09375, 0.75, 0.0625, 0.75, 0.0625, 0.8125, 0.09375, 0.8125, 0.09375, 0.6875, 0.0625, 0.6875, 0.0625, 0.75, 0.09375, 0.75, 0.09375, 0.625, 0.0625, 0.625, 0.0625, 0.6875, 0.09375, 0.6875, 0.09375, 0.5625, 0.0625, 0.5625, 0.0625, 0.625, 0.09375, 0.625, 0.09375, 0.5138, 0.0625, 0.5138, 0.0625, 0.5625, 0.09375, 0.5625, 0.09375, 0.9375, 0.0625, 0.9375, 0.07812, 1.0, 0.09375, 0.875, 0.0625, 0.875, 0.0625, 0.9375, 0.09375, 0.9375, 0.0625, 0.5625, 0.03125, 0.5625, 0.03125, 0.625, 0.0625, 0.625, 0.0625, 0.5138, 0.03125, 0.5138, 0.03125, 0.5625, 0.0625, 0.5625, 0.0625, 0.9375, 0.03125, 0.9375, 0.04687, 1.0, 0.0625, 0.875, 0.03125, 0.875, 0.03125, 0.9375, 0.0625, 0.9375, 0.0625, 0.8125, 0.03125, 0.8125, 0.03125, 0.875, 0.0625, 0.875, 0.0625, 0.75, 0.03125, 0.75, 0.03125, 0.8125, 0.0625, 0.8125, 0.0625, 0.6875, 0.03125, 0.6875, 0.03125, 0.75, 0.0625, 0.75, 0.0625, 0.625, 0.03125, 0.625, 0.03125, 0.6875, 0.0625, 0.6875, 0.03125, 0.8125, 0.0, 0.8125, 0.0, 0.875, 0.03125, 0.875, 0.03125, 0.75, 0.0, 0.75, 0.0, 0.8125, 0.03125, 0.8125, 0.03125, 0.6875, 0.0, 0.6875, 0.0, 0.75, 0.03125, 0.75, 0.03125, 0.625, 0.0, 0.625, 0.0, 0.6875, 0.03125, 0.6875, 0.03125, 0.5625, 0.0, 0.5625, 0.0, 0.625, 0.03125, 0.625, 0.03125, 0.5138, 0.0, 0.5138, 0.0, 0.5625, 0.03125, 0.5625, 0.03125, 0.9375, 0.0, 0.9375, 0.01562, 1.0, 0.03125, 0.875, 0.0, 0.875, 0.0, 0.9375, 0.03125, 0.9375, 1.0, 0.5625, 0.9687, 0.5625, 0.9688, 0.625, 1.0, 0.625, 1.0, 0.5138, 0.9687, 0.5138, 0.9687, 0.5625, 1.0, 0.5625, 1.0, 0.9375, 0.9688, 0.9375, 0.9844, 1.0, 1.0, 0.875, 0.9687, 0.875, 0.9688, 0.9375, 1.0, 0.9375, 1.0, 0.8125, 0.9687, 0.8125, 0.9687, 0.875, 1.0, 0.875, 1.0, 0.75, 0.9688, 0.75, 0.9687, 0.8125, 1.0, 0.8125, 1.0, 0.6875, 0.9687, 0.6875, 0.9688, 0.75, 1.0, 0.75, 1.0, 0.625, 0.9688, 0.625, 0.9687, 0.6875, 1.0, 0.6875, 0.9688, 0.75, 0.9375, 0.75, 0.9375, 0.8125, 0.9687, 0.8125, 0.9687, 0.6875, 0.9375, 0.6875, 0.9375, 0.75, 0.9688, 0.75, 0.9688, 0.625, 0.9375, 0.625, 0.9375, 0.6875, 0.9687, 0.6875, 0.9687, 0.5625, 0.9375, 0.5625, 0.9375, 0.625, 0.9688, 0.625, 0.9687, 0.5138, 0.9375, 0.5138, 0.9375, 0.5625, 0.9687, 0.5625, 0.9688, 0.9375, 0.9375, 0.9375, 0.9531, 1.0, 0.9687, 0.875, 0.9375, 0.875, 0.9375, 0.9375, 0.9688, 0.9375, 0.9687, 0.8125, 0.9375, 0.8125, 0.9375, 0.875, 0.9687, 0.875, 0.9375, 0.5138, 0.9062, 0.5138, 0.9062, 0.5625, 0.9375, 0.5625, 0.9375, 0.9375, 0.9062, 0.9375, 0.9219, 1.0, 0.9375, 0.875, 0.9062, 0.875, 0.9062, 0.9375, 0.9375, 0.9375, 0.9375, 0.8125, 0.9062, 0.8125, 0.9062, 0.875, 0.9375, 0.875, 0.9375, 0.75, 0.9062, 0.75, 0.9062, 0.8125, 0.9375, 0.8125, 0.9375, 0.6875, 0.9062, 0.6875, 0.9062, 0.75, 0.9375, 0.75, 0.9375, 0.625, 0.9062, 0.625, 0.9062, 0.6875, 0.9375, 0.6875, 0.9375, 0.5625, 0.9062, 0.5625, 0.9062, 0.625, 0.9375, 0.625, 0.9062, 0.6875, 0.875, 0.6875, 0.875, 0.75, 0.9062, 0.75, 0.9062, 0.625, 0.875, 0.625, 0.875, 0.6875, 0.9062, 0.6875, 0.9062, 0.5625, 0.875, 0.5625, 0.875, 0.625, 0.9062, 0.625, 0.9062, 0.5138, 0.875, 0.5138, 0.875, 0.5625, 0.9062, 0.5625, 0.9062, 0.9375, 0.875, 0.9375, 0.8906, 1.0, 0.9062, 0.875, 0.875, 0.875, 0.875, 0.9375, 0.9062, 0.9375, 0.9062, 0.8125, 0.875, 0.8125, 0.875, 0.875, 0.9062, 0.875, 0.9062, 0.75, 0.875, 0.75, 0.875, 0.8125, 0.9062, 0.8125, 0.875, 0.9375, 0.8438, 0.9375, 0.8594, 1.0, 0.875, 0.875, 0.8438, 0.875, 0.8438, 0.9375, 0.875, 0.9375, 0.875, 0.8125, 0.8437, 0.8125, 0.8438, 0.875, 0.875, 0.875, 0.875, 0.75, 0.8438, 0.75, 0.8437, 0.8125, 0.875, 0.8125, 0.875, 0.6875, 0.8437, 0.6875, 0.8438, 0.75, 0.875, 0.75, 0.875, 0.625, 0.8438, 0.625, 0.8437, 0.6875, 0.875, 0.6875, 0.875, 0.5625, 0.8437, 0.5625, 0.8438, 0.625, 0.875, 0.625, 0.875, 0.5138, 0.8437, 0.5138, 0.8437, 0.5625, 0.875, 0.5625, 0.8437, 0.6875, 0.8125, 0.6875, 0.8125, 0.75, 0.8438, 0.75, 0.8438, 0.625, 0.8125, 0.625, 0.8125, 0.6875, 0.8437, 0.6875, 0.8437, 0.5625, 0.8125, 0.5625, 0.8125, 0.625, 0.8438, 0.625, 0.8437, 0.5138, 0.8125, 0.5138, 0.8125, 0.5625, 0.8437, 0.5625, 0.8438, 0.9375, 0.8125, 0.9375, 0.8281, 1.0, 0.8438, 0.875, 0.8125, 0.875, 0.8125, 0.9375, 0.8438, 0.9375, 0.8437, 0.8125, 0.8125, 0.8125, 0.8125, 0.875, 0.8438, 0.875, 0.8438, 0.75, 0.8125, 0.75, 0.8125, 0.8125, 0.8437, 0.8125, 0.8125, 0.875, 0.7812, 0.875, 0.7812, 0.9375, 0.8125, 0.9375, 0.8125, 0.8125, 0.7812, 0.8125, 0.7812, 0.875, 0.8125, 0.875, 0.8125, 0.75, 0.7812, 0.75, 0.7812, 0.8125, 0.8125, 0.8125, 0.8125, 0.6875, 0.7812, 0.6875, 0.7812, 0.75, 0.8125, 0.75, 0.8125, 0.625, 0.7812, 0.625, 0.7812, 0.6875, 0.8125, 0.6875, 0.8125, 0.5625, 0.7812, 0.5625, 0.7812, 0.625, 0.8125, 0.625, 0.8125, 0.5138, 0.7812, 0.5138, 0.7812, 0.5625, 0.8125, 0.5625, 0.8125, 0.9375, 0.7812, 0.9375, 0.7969, 1.0, 0.7812, 0.625, 0.75, 0.625, 0.75, 0.6875, 0.7812, 0.6875, 0.7812, 0.5625, 0.75, 0.5625, 0.75, 0.625, 0.7812, 0.625, 0.7812, 0.5138, 0.75, 0.5138, 0.75, 0.5625, 0.7812, 0.5625, 0.7812, 0.9375, 0.75, 0.9375, 0.7656, 1.0, 0.7812, 0.875, 0.75, 0.875, 0.75, 0.9375, 0.7812, 0.9375, 0.7812, 0.8125, 0.75, 0.8125, 0.75, 0.875, 0.7812, 0.875, 0.7812, 0.75, 0.75, 0.75, 0.75, 0.8125, 0.7812, 0.8125, 0.7812, 0.6875, 0.75, 0.6875, 0.75, 0.75, 0.7812, 0.75, 0.8437, 0.5, 0.75, 0.5, 0.7812, 0.5, 0.8125, 0.5, 0.75, 0.5, 0.7064, 0.5, 0.75, 0.5, 0.7812, 0.5, 0.7064, 0.5, 0.6733, 0.5, 0.7188, 0.5, 0.75, 0.5, 0.6733, 0.5, 0.644, 0.5, 0.6875, 0.5, 0.7188, 0.5, 0.644, 0.5, 0.6165, 0.5, 0.6562, 0.5, 0.6875, 0.5, 0.6165, 0.5, 0.5896, 0.5, 0.625, 0.5, 0.6562, 0.5, 0.5896, 0.5, 0.5625, 0.5, 0.5938, 0.5, 0.625, 0.5, 0.5625, 0.5, 0.5312, 0.5, 0.5625, 0.5, 0.5938, 0.5, 0.875, 0.5, 0.7475, 0.5, 0.75, 0.5, 0.8437, 0.5, 0.7475, 0.5, 0.6875, 0.5, 0.7064, 0.5, 0.75, 0.5, 0.6875, 0.5, 0.6476, 0.5, 0.6733, 0.5, 0.7064, 0.5, 0.6476, 0.5, 0.6161, 0.5, 0.644, 0.5, 0.6733, 0.5, 0.6161, 0.5, 0.5885, 0.5, 0.6165, 0.5, 0.644, 0.5, 0.5885, 0.5, 0.5625, 0.5, 0.5896, 0.5, 0.6165, 0.5, 0.5625, 0.5, 0.5354, 0.5, 0.5625, 0.5, 0.5896, 0.5, 0.5354, 0.5, 0.5, 0.5, 0.5312, 0.5, 0.5625, 0.5, 0.9062, 0.5, 0.7472, 0.5, 0.7475, 0.5, 0.875, 0.5, 0.7472, 0.5, 0.6719, 0.5, 0.6875, 0.5, 0.7475, 0.5, 0.6719, 0.5, 0.625, 0.5, 0.6476, 0.5, 0.6875, 0.5, 0.625, 0.5, 0.5907, 0.5, 0.6161, 0.5, 0.6476, 0.5, 0.5907, 0.5, 0.5625, 0.5, 0.5885, 0.5, 0.6161, 0.5, 0.5625, 0.5, 0.5365, 0.5, 0.5625, 0.5, 0.5885, 0.5, 0.5365, 0.5, 0.5085, 0.5, 0.5354, 0.5, 0.5625, 0.5, 0.5085, 0.5, 0.4687, 0.5, 0.5, 0.5, 0.5354, 0.5, 0.9375, 0.5, 0.7418, 0.5, 0.7472, 0.5, 0.9062, 0.5, 0.7418, 0.5, 0.6518, 0.5, 0.6719, 0.5, 0.7472, 0.5, 0.6518, 0.5, 0.5988, 0.5, 0.625, 0.5, 0.6719, 0.5, 0.5988, 0.5, 0.5625, 0.5, 0.5907, 0.5, 0.625, 0.5, 0.5625, 0.5, 0.5343, 0.5, 0.5625, 0.5, 0.5907, 0.5, 0.5343, 0.5, 0.5089, 0.5, 0.5365, 0.5, 0.5625, 0.5, 0.5089, 0.5, 0.481, 0.5, 0.5085, 0.5, 0.5365, 0.5, 0.481, 0.5, 0.4375, 0.5, 0.4687, 0.5, 0.5085, 0.5, 0.9687, 0.5, 0.7244, 0.5, 0.7418, 0.5, 0.9375, 0.5, 0.7244, 0.5, 0.6198, 0.5, 0.6518, 0.5, 0.7418, 0.5, 0.6198, 0.5, 0.5625, 0.5, 0.5988, 0.5, 0.6518, 0.5, 0.5625, 0.5, 0.5262, 0.5, 0.5625, 0.5, 0.5988, 0.5, 0.5262, 0.5, 0.5, 0.5, 0.5343, 0.5, 0.5625, 0.5, 0.5, 0.5, 0.4774, 0.5, 0.5089, 0.5, 0.5343, 0.5, 0.4774, 0.5, 0.4517, 0.5, 0.481, 0.5, 0.5089, 0.5, 0.4517, 0.5, 0.4062, 0.5, 0.4375, 0.5, 0.481, 0.5, 1.0, 0.5, 0.6801, 0.5, 0.7244, 0.5, 0.9687, 0.5, 0.6801, 0.5, 0.5625, 0.5, 0.6198, 0.5, 0.7244, 0.5, 0.5625, 0.5, 0.5052, 0.5, 0.5625, 0.5, 0.6198, 0.5, 0.5052, 0.5, 0.4732, 0.5, 0.5262, 0.5, 0.5625, 0.5, 0.4732, 0.5, 0.4531, 0.5, 0.5, 0.5, 0.5262, 0.5, 0.4531, 0.5, 0.4375, 0.5, 0.4774, 0.5, 0.5, 0.5, 0.4375, 0.5, 0.4186, 0.5, 0.4517, 0.5, 0.4774, 0.5, 0.4186, 0.5, 0.375, 0.5, 0.4062, 0.5, 0.4517, 0.5, 0.03125, 0.5, 0.125, 0.5, 0.1275, 0.5, 0.0, 0.5, 0.125, 0.5, 0.1686, 0.5, 0.1875, 0.5, 0.1275, 0.5, 0.1686, 0.5, 0.2017, 0.5, 0.2274, 0.5, 0.1875, 0.5, 0.2017, 0.5, 0.231, 0.5, 0.2589, 0.5, 0.2274, 0.5, 0.231, 0.5, 0.2585, 0.5, 0.2865, 0.5, 0.2589, 0.5, 0.2585, 0.5, 0.2854, 0.5, 0.3125, 0.5, 0.2865, 0.5, 0.2854, 0.5, 0.3125, 0.5, 0.3396, 0.5, 0.3125, 0.5, 0.3125, 0.5, 0.3437, 0.5, 0.375, 0.5, 0.3396, 0.5, 0.0625, 0.5, 0.09375, 0.5, 0.125, 0.5, 0.03125, 0.5, 0.09375, 0.5, 0.125, 0.5, 0.1686, 0.5, 0.125, 0.5, 0.125, 0.5, 0.1562, 0.5, 0.2017, 0.5, 0.1686, 0.5, 0.1562, 0.5, 0.1875, 0.5, 0.231, 0.5, 0.2017, 0.5, 0.1875, 0.5, 0.2187, 0.5, 0.2585, 0.5, 0.231, 0.5, 0.2187, 0.5, 0.25, 0.5, 0.2854, 0.5, 0.2585, 0.5, 0.25, 0.5, 0.2812, 0.5, 0.3125, 0.5, 0.2854, 0.5, 0.2812, 0.5, 0.3125, 0.5, 0.3437, 0.5, 0.3125, 0.5, 0.7812, 0.5, 0.75, 0.5, 0.75, 0.5138, 0.7812, 0.5138, 0.8125, 0.5, 0.7812, 0.5, 0.7812, 0.5138, 0.8125, 0.5138, 0.8437, 0.5, 0.8125, 0.5, 0.8125, 0.5138, 0.8437, 0.5138, 0.875, 0.5, 0.8437, 0.5, 0.8437, 0.5138, 0.875, 0.5138, 0.9062, 0.5, 0.875, 0.5, 0.875, 0.5138, 0.9062, 0.5138, 0.9375, 0.5, 0.9062, 0.5, 0.9062, 0.5138, 0.9375, 0.5138, 0.9687, 0.5, 0.9375, 0.5, 0.9375, 0.5138, 0.9687, 0.5138, 1.0, 0.5, 0.9687, 0.5, 0.9687, 0.5138, 1.0, 0.5138, 0.03125, 0.5, 0.0, 0.5, 0.0, 0.5138, 0.03125, 0.5138, 0.0625, 0.5, 0.03125, 0.5, 0.03125, 0.5138, 0.0625, 0.5138, 0.09375, 0.5, 0.0625, 0.5, 0.0625, 0.5138, 0.09375, 0.5138, 0.125, 0.5, 0.09375, 0.5, 0.09375, 0.5138, 0.125, 0.5138, 0.1562, 0.5, 0.125, 0.5, 0.125, 0.5138, 0.1562, 0.5138, 0.1875, 0.5, 0.1562, 0.5, 0.1562, 0.5138, 0.1875, 0.5138, 0.2187, 0.5, 0.1875, 0.5, 0.1875, 0.5138, 0.2187, 0.5138, 0.25, 0.5, 0.2187, 0.5, 0.2187, 0.5138, 0.25, 0.5138, 0.2812, 0.5, 0.25, 0.5, 0.25, 0.5138, 0.2812, 0.5138, 0.3125, 0.5, 0.2812, 0.5, 0.2812, 0.5138, 0.3125, 0.5138, 0.3437, 0.5, 0.3125, 0.5, 0.3125, 0.5138, 0.3437, 0.5138, 0.375, 0.5, 0.3437, 0.5, 0.3437, 0.5138, 0.375, 0.5138, 0.4062, 0.5, 0.375, 0.5, 0.375, 0.5138, 0.4063, 0.5138, 0.4375, 0.5, 0.4062, 0.5, 0.4063, 0.5138, 0.4375, 0.5138, 0.4687, 0.5, 0.4375, 0.5, 0.4375, 0.5138, 0.4688, 0.5138, 0.5, 0.5, 0.4687, 0.5, 0.4688, 0.5138, 0.5, 0.5138, 0.5312, 0.5, 0.5, 0.5, 0.5, 0.5138, 0.5312, 0.5138, 0.5625, 0.5, 0.5312, 0.5, 0.5312, 0.5138, 0.5625, 0.5138, 0.5938, 0.5, 0.5625, 0.5, 0.5625, 0.5138, 0.5938, 0.5138, 0.625, 0.5, 0.5938, 0.5, 0.5938, 0.5138, 0.625, 0.5138, 0.6562, 0.5, 0.625, 0.5, 0.625, 0.5138, 0.6562, 0.5138, 0.6875, 0.5, 0.6562, 0.5, 0.6562, 0.5138, 0.6875, 0.5138, 0.7188, 0.5, 0.6875, 0.5, 0.6875, 0.5138, 0.7188, 0.5138, 0.75, 0.5, 0.7188, 0.5, 0.7188, 0.5138, 0.75, 0.5138])
me_circle.update()

# ---- objects
ob_dome = bpy.data.objects.new('Dome', me_circle)

# ---- transforms, parenting, visibility, modifiers, constraints
ob_dome.location = (0.0, 0.0, 0.0)

# ---- collection membership
col_collection.objects.link(ob_dome)

# ---- scene / render settings (as saved in the file)
scene.frame_start = 1; scene.frame_end = 250; scene.frame_set(1)
scene.render.engine = 'BLENDER_EEVEE_NEXT'
scene.cycles.sampling_pattern = 'TABULATED_SOBOL'
scene.cycles.use_light_tree = False
scene.view_settings.view_transform = 'Filmic'
bpy.context.view_layer.update()

# ---- added for rendering (the .blend has no active camera and no usable light): camera, sun
cam_auto = bpy.data.cameras.new('AutoCamera')
cam_auto.lens = 50.0
cam_auto.sensor_width = 36.0
cam_auto.clip_end = 1000.0
ob_auto_camera = bpy.data.objects.new('AutoCamera', cam_auto)
scene.collection.objects.link(ob_auto_camera)
ob_auto_camera.location = (2.76524, -3.31829, 2.71219)
ob_auto_camera.rotation_euler = (1.09748, -7.21219e-08, 0.694738)
scene.camera = ob_auto_camera
light_auto_sun = bpy.data.lights.new('AutoSun', 'SUN')
light_auto_sun.energy = 3.0
light_auto_sun.angle = 0.0523599
ob_auto_sun = bpy.data.objects.new('AutoSun', light_auto_sun)
scene.collection.objects.link(ob_auto_sun)
ob_auto_sun.rotation_euler = (0.872665, 0.174533, 0.523599)
bpy.context.view_layer.update()
